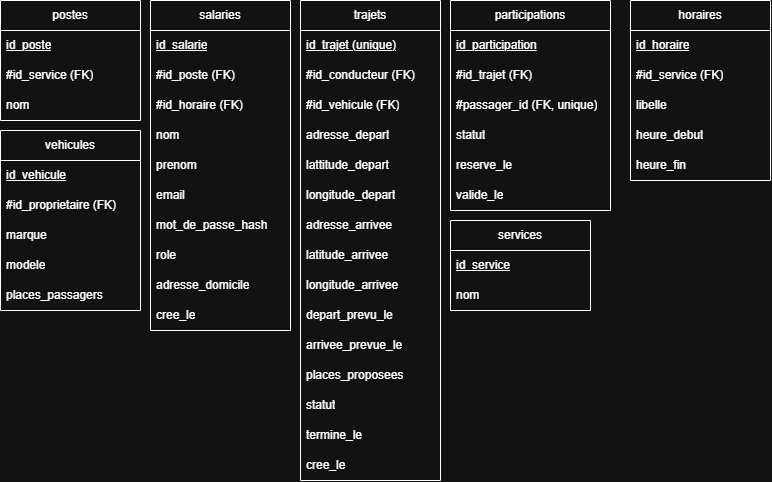

The diagram above was exported from draw.io. Its source (the exported page's mxGraphModel, read from the mxfile embedded in the PNG):
<mxGraphModel dx="1178" dy="648" grid="1" gridSize="10" guides="1" tooltips="1" connect="1" arrows="1" fold="1" page="1" pageScale="1" pageWidth="827" pageHeight="1169" math="0" shadow="0">
  <root>
    <mxCell id="0" />
    <mxCell id="1" parent="0" />
    <mxCell id="wIg69FdXjR0OeWi160mE-1" parent="1" style="swimlane;fontStyle=0;childLayout=stackLayout;horizontal=1;startSize=30;horizontalStack=0;resizeParent=1;resizeParentMax=0;resizeLast=0;collapsible=1;marginBottom=0;whiteSpace=wrap;html=1;" value="services" vertex="1">
      <mxGeometry height="90" width="140" x="540" y="610" as="geometry" />
    </mxCell>
    <mxCell id="wIg69FdXjR0OeWi160mE-2" parent="wIg69FdXjR0OeWi160mE-1" style="text;strokeColor=none;fillColor=none;align=left;verticalAlign=middle;spacingLeft=4;spacingRight=4;overflow=hidden;points=[[0,0.5],[1,0.5]];portConstraint=eastwest;rotatable=0;whiteSpace=wrap;html=1;fontStyle=4" value="id_service" vertex="1">
      <mxGeometry height="30" width="140" y="30" as="geometry" />
    </mxCell>
    <mxCell id="wIg69FdXjR0OeWi160mE-3" parent="wIg69FdXjR0OeWi160mE-1" style="text;strokeColor=none;fillColor=none;align=left;verticalAlign=middle;spacingLeft=4;spacingRight=4;overflow=hidden;points=[[0,0.5],[1,0.5]];portConstraint=eastwest;rotatable=0;whiteSpace=wrap;html=1;" value="nom" vertex="1">
      <mxGeometry height="30" width="140" y="60" as="geometry" />
    </mxCell>
    <mxCell id="wIg69FdXjR0OeWi160mE-4" parent="1" style="swimlane;fontStyle=0;childLayout=stackLayout;horizontal=1;startSize=30;horizontalStack=0;resizeParent=1;resizeParentMax=0;resizeLast=0;collapsible=1;marginBottom=0;whiteSpace=wrap;html=1;" value="postes" vertex="1">
      <mxGeometry height="120" width="140" x="90" y="390" as="geometry" />
    </mxCell>
    <mxCell id="wIg69FdXjR0OeWi160mE-5" parent="wIg69FdXjR0OeWi160mE-4" style="text;strokeColor=none;fillColor=none;align=left;verticalAlign=middle;spacingLeft=4;spacingRight=4;overflow=hidden;points=[[0,0.5],[1,0.5]];portConstraint=eastwest;rotatable=0;whiteSpace=wrap;html=1;fontStyle=4" value="id_poste" vertex="1">
      <mxGeometry height="30" width="140" y="30" as="geometry" />
    </mxCell>
    <mxCell id="wIg69FdXjR0OeWi160mE-6" parent="wIg69FdXjR0OeWi160mE-4" style="text;strokeColor=none;fillColor=none;align=left;verticalAlign=middle;spacingLeft=4;spacingRight=4;overflow=hidden;points=[[0,0.5],[1,0.5]];portConstraint=eastwest;rotatable=0;whiteSpace=wrap;html=1;" value="#id_service (FK)" vertex="1">
      <mxGeometry height="30" width="140" y="60" as="geometry" />
    </mxCell>
    <mxCell id="wIg69FdXjR0OeWi160mE-7" parent="wIg69FdXjR0OeWi160mE-4" style="text;strokeColor=none;fillColor=none;align=left;verticalAlign=middle;spacingLeft=4;spacingRight=4;overflow=hidden;points=[[0,0.5],[1,0.5]];portConstraint=eastwest;rotatable=0;whiteSpace=wrap;html=1;" value="nom" vertex="1">
      <mxGeometry height="30" width="140" y="90" as="geometry" />
    </mxCell>
    <mxCell id="wIg69FdXjR0OeWi160mE-8" parent="1" style="swimlane;fontStyle=0;childLayout=stackLayout;horizontal=1;startSize=30;horizontalStack=0;resizeParent=1;resizeParentMax=0;resizeLast=0;collapsible=1;marginBottom=0;whiteSpace=wrap;html=1;" value="horaires" vertex="1">
      <mxGeometry height="180" width="140" x="720" y="390" as="geometry" />
    </mxCell>
    <mxCell id="wIg69FdXjR0OeWi160mE-9" parent="wIg69FdXjR0OeWi160mE-8" style="text;strokeColor=none;fillColor=none;align=left;verticalAlign=middle;spacingLeft=4;spacingRight=4;overflow=hidden;points=[[0,0.5],[1,0.5]];portConstraint=eastwest;rotatable=0;whiteSpace=wrap;html=1;fontStyle=4" value="id_horaire" vertex="1">
      <mxGeometry height="30" width="140" y="30" as="geometry" />
    </mxCell>
    <mxCell id="wIg69FdXjR0OeWi160mE-10" parent="wIg69FdXjR0OeWi160mE-8" style="text;strokeColor=none;fillColor=none;align=left;verticalAlign=middle;spacingLeft=4;spacingRight=4;overflow=hidden;points=[[0,0.5],[1,0.5]];portConstraint=eastwest;rotatable=0;whiteSpace=wrap;html=1;" value="#id_service (FK)" vertex="1">
      <mxGeometry height="30" width="140" y="60" as="geometry" />
    </mxCell>
    <mxCell id="wIg69FdXjR0OeWi160mE-11" parent="wIg69FdXjR0OeWi160mE-8" style="text;strokeColor=none;fillColor=none;align=left;verticalAlign=middle;spacingLeft=4;spacingRight=4;overflow=hidden;points=[[0,0.5],[1,0.5]];portConstraint=eastwest;rotatable=0;whiteSpace=wrap;html=1;" value="libelle" vertex="1">
      <mxGeometry height="30" width="140" y="90" as="geometry" />
    </mxCell>
    <mxCell id="wIg69FdXjR0OeWi160mE-12" parent="wIg69FdXjR0OeWi160mE-8" style="text;strokeColor=none;fillColor=none;align=left;verticalAlign=middle;spacingLeft=4;spacingRight=4;overflow=hidden;points=[[0,0.5],[1,0.5]];portConstraint=eastwest;rotatable=0;whiteSpace=wrap;html=1;" value="heure_debut" vertex="1">
      <mxGeometry height="30" width="140" y="120" as="geometry" />
    </mxCell>
    <mxCell id="wIg69FdXjR0OeWi160mE-13" parent="wIg69FdXjR0OeWi160mE-8" style="text;strokeColor=none;fillColor=none;align=left;verticalAlign=middle;spacingLeft=4;spacingRight=4;overflow=hidden;points=[[0,0.5],[1,0.5]];portConstraint=eastwest;rotatable=0;whiteSpace=wrap;html=1;" value="heure_fin" vertex="1">
      <mxGeometry height="30" width="140" y="150" as="geometry" />
    </mxCell>
    <mxCell id="wIg69FdXjR0OeWi160mE-14" parent="1" style="swimlane;fontStyle=0;childLayout=stackLayout;horizontal=1;startSize=30;horizontalStack=0;resizeParent=1;resizeParentMax=0;resizeLast=0;collapsible=1;marginBottom=0;whiteSpace=wrap;html=1;" value="salaries" vertex="1">
      <mxGeometry height="330" width="140" x="240" y="390" as="geometry" />
    </mxCell>
    <mxCell id="wIg69FdXjR0OeWi160mE-15" parent="wIg69FdXjR0OeWi160mE-14" style="text;strokeColor=none;fillColor=none;align=left;verticalAlign=middle;spacingLeft=4;spacingRight=4;overflow=hidden;points=[[0,0.5],[1,0.5]];portConstraint=eastwest;rotatable=0;whiteSpace=wrap;html=1;fontStyle=4" value="id_salarie" vertex="1">
      <mxGeometry height="30" width="140" y="30" as="geometry" />
    </mxCell>
    <mxCell id="wIg69FdXjR0OeWi160mE-16" parent="wIg69FdXjR0OeWi160mE-14" style="text;strokeColor=none;fillColor=none;align=left;verticalAlign=middle;spacingLeft=4;spacingRight=4;overflow=hidden;points=[[0,0.5],[1,0.5]];portConstraint=eastwest;rotatable=0;whiteSpace=wrap;html=1;" value="#id_poste (FK)" vertex="1">
      <mxGeometry height="30" width="140" y="60" as="geometry" />
    </mxCell>
    <mxCell id="wIg69FdXjR0OeWi160mE-17" parent="wIg69FdXjR0OeWi160mE-14" style="text;strokeColor=none;fillColor=none;align=left;verticalAlign=middle;spacingLeft=4;spacingRight=4;overflow=hidden;points=[[0,0.5],[1,0.5]];portConstraint=eastwest;rotatable=0;whiteSpace=wrap;html=1;" value="#id_horaire (FK)" vertex="1">
      <mxGeometry height="30" width="140" y="90" as="geometry" />
    </mxCell>
    <mxCell id="wIg69FdXjR0OeWi160mE-18" parent="wIg69FdXjR0OeWi160mE-14" style="text;strokeColor=none;fillColor=none;align=left;verticalAlign=middle;spacingLeft=4;spacingRight=4;overflow=hidden;points=[[0,0.5],[1,0.5]];portConstraint=eastwest;rotatable=0;whiteSpace=wrap;html=1;" value="nom" vertex="1">
      <mxGeometry height="30" width="140" y="120" as="geometry" />
    </mxCell>
    <mxCell id="wIg69FdXjR0OeWi160mE-19" parent="wIg69FdXjR0OeWi160mE-14" style="text;strokeColor=none;fillColor=none;align=left;verticalAlign=middle;spacingLeft=4;spacingRight=4;overflow=hidden;points=[[0,0.5],[1,0.5]];portConstraint=eastwest;rotatable=0;whiteSpace=wrap;html=1;" value="prenom" vertex="1">
      <mxGeometry height="30" width="140" y="150" as="geometry" />
    </mxCell>
    <mxCell id="wIg69FdXjR0OeWi160mE-20" parent="wIg69FdXjR0OeWi160mE-14" style="text;strokeColor=none;fillColor=none;align=left;verticalAlign=middle;spacingLeft=4;spacingRight=4;overflow=hidden;points=[[0,0.5],[1,0.5]];portConstraint=eastwest;rotatable=0;whiteSpace=wrap;html=1;" value="email" vertex="1">
      <mxGeometry height="30" width="140" y="180" as="geometry" />
    </mxCell>
    <mxCell id="wIg69FdXjR0OeWi160mE-21" parent="wIg69FdXjR0OeWi160mE-14" style="text;strokeColor=none;fillColor=none;align=left;verticalAlign=middle;spacingLeft=4;spacingRight=4;overflow=hidden;points=[[0,0.5],[1,0.5]];portConstraint=eastwest;rotatable=0;whiteSpace=wrap;html=1;" value="mot_de_passe_hash" vertex="1">
      <mxGeometry height="30" width="140" y="210" as="geometry" />
    </mxCell>
    <mxCell id="wIg69FdXjR0OeWi160mE-22" parent="wIg69FdXjR0OeWi160mE-14" style="text;strokeColor=none;fillColor=none;align=left;verticalAlign=middle;spacingLeft=4;spacingRight=4;overflow=hidden;points=[[0,0.5],[1,0.5]];portConstraint=eastwest;rotatable=0;whiteSpace=wrap;html=1;" value="role" vertex="1">
      <mxGeometry height="30" width="140" y="240" as="geometry" />
    </mxCell>
    <mxCell id="wIg69FdXjR0OeWi160mE-23" parent="wIg69FdXjR0OeWi160mE-14" style="text;strokeColor=none;fillColor=none;align=left;verticalAlign=middle;spacingLeft=4;spacingRight=4;overflow=hidden;points=[[0,0.5],[1,0.5]];portConstraint=eastwest;rotatable=0;whiteSpace=wrap;html=1;" value="adresse_domicile" vertex="1">
      <mxGeometry height="30" width="140" y="270" as="geometry" />
    </mxCell>
    <mxCell id="wIg69FdXjR0OeWi160mE-26" parent="wIg69FdXjR0OeWi160mE-14" style="text;strokeColor=none;fillColor=none;align=left;verticalAlign=middle;spacingLeft=4;spacingRight=4;overflow=hidden;points=[[0,0.5],[1,0.5]];portConstraint=eastwest;rotatable=0;whiteSpace=wrap;html=1;" value="cree_le" vertex="1">
      <mxGeometry height="30" width="140" y="300" as="geometry" />
    </mxCell>
    <mxCell id="wIg69FdXjR0OeWi160mE-27" parent="1" style="swimlane;fontStyle=0;childLayout=stackLayout;horizontal=1;startSize=30;horizontalStack=0;resizeParent=1;resizeParentMax=0;resizeLast=0;collapsible=1;marginBottom=0;whiteSpace=wrap;html=1;" value="trajets" vertex="1">
      <mxGeometry height="480" width="140" x="390" y="390" as="geometry" />
    </mxCell>
    <mxCell id="wIg69FdXjR0OeWi160mE-28" parent="wIg69FdXjR0OeWi160mE-27" style="text;strokeColor=none;fillColor=none;align=left;verticalAlign=middle;spacingLeft=4;spacingRight=4;overflow=hidden;points=[[0,0.5],[1,0.5]];portConstraint=eastwest;rotatable=0;whiteSpace=wrap;html=1;fontStyle=4" value="id_trajet (unique)" vertex="1">
      <mxGeometry height="30" width="140" y="30" as="geometry" />
    </mxCell>
    <mxCell id="wIg69FdXjR0OeWi160mE-29" parent="wIg69FdXjR0OeWi160mE-27" style="text;strokeColor=none;fillColor=none;align=left;verticalAlign=middle;spacingLeft=4;spacingRight=4;overflow=hidden;points=[[0,0.5],[1,0.5]];portConstraint=eastwest;rotatable=0;whiteSpace=wrap;html=1;" value="#id_conducteur (FK)" vertex="1">
      <mxGeometry height="30" width="140" y="60" as="geometry" />
    </mxCell>
    <mxCell id="wIg69FdXjR0OeWi160mE-30" parent="wIg69FdXjR0OeWi160mE-27" style="text;strokeColor=none;fillColor=none;align=left;verticalAlign=middle;spacingLeft=4;spacingRight=4;overflow=hidden;points=[[0,0.5],[1,0.5]];portConstraint=eastwest;rotatable=0;whiteSpace=wrap;html=1;" value="#id_vehicule (FK)" vertex="1">
      <mxGeometry height="30" width="140" y="90" as="geometry" />
    </mxCell>
    <mxCell id="wIg69FdXjR0OeWi160mE-32" parent="wIg69FdXjR0OeWi160mE-27" style="text;strokeColor=none;fillColor=none;align=left;verticalAlign=middle;spacingLeft=4;spacingRight=4;overflow=hidden;points=[[0,0.5],[1,0.5]];portConstraint=eastwest;rotatable=0;whiteSpace=wrap;html=1;" value="adresse_depart" vertex="1">
      <mxGeometry height="30" width="140" y="120" as="geometry" />
    </mxCell>
    <mxCell id="ovztTstw_NtwsbJB5npb-1" parent="wIg69FdXjR0OeWi160mE-27" style="text;strokeColor=none;fillColor=none;align=left;verticalAlign=middle;spacingLeft=4;spacingRight=4;overflow=hidden;points=[[0,0.5],[1,0.5]];portConstraint=eastwest;rotatable=0;whiteSpace=wrap;html=1;" value="lattitude_depart" vertex="1">
      <mxGeometry height="30" width="140" y="150" as="geometry" />
    </mxCell>
    <mxCell id="ovztTstw_NtwsbJB5npb-2" parent="wIg69FdXjR0OeWi160mE-27" style="text;strokeColor=none;fillColor=none;align=left;verticalAlign=middle;spacingLeft=4;spacingRight=4;overflow=hidden;points=[[0,0.5],[1,0.5]];portConstraint=eastwest;rotatable=0;whiteSpace=wrap;html=1;" value="longitude_depart" vertex="1">
      <mxGeometry height="30" width="140" y="180" as="geometry" />
    </mxCell>
    <mxCell id="ovztTstw_NtwsbJB5npb-3" parent="wIg69FdXjR0OeWi160mE-27" style="text;strokeColor=none;fillColor=none;align=left;verticalAlign=middle;spacingLeft=4;spacingRight=4;overflow=hidden;points=[[0,0.5],[1,0.5]];portConstraint=eastwest;rotatable=0;whiteSpace=wrap;html=1;" value="adresse_arrivee" vertex="1">
      <mxGeometry height="30" width="140" y="210" as="geometry" />
    </mxCell>
    <mxCell id="ovztTstw_NtwsbJB5npb-5" parent="wIg69FdXjR0OeWi160mE-27" style="text;strokeColor=none;fillColor=none;align=left;verticalAlign=middle;spacingLeft=4;spacingRight=4;overflow=hidden;points=[[0,0.5],[1,0.5]];portConstraint=eastwest;rotatable=0;whiteSpace=wrap;html=1;" value="latitude_arrivee" vertex="1">
      <mxGeometry height="30" width="140" y="240" as="geometry" />
    </mxCell>
    <mxCell id="ovztTstw_NtwsbJB5npb-6" parent="wIg69FdXjR0OeWi160mE-27" style="text;strokeColor=none;fillColor=none;align=left;verticalAlign=middle;spacingLeft=4;spacingRight=4;overflow=hidden;points=[[0,0.5],[1,0.5]];portConstraint=eastwest;rotatable=0;whiteSpace=wrap;html=1;" value="longitude_arrivee" vertex="1">
      <mxGeometry height="30" width="140" y="270" as="geometry" />
    </mxCell>
    <mxCell id="wIg69FdXjR0OeWi160mE-33" parent="wIg69FdXjR0OeWi160mE-27" style="text;strokeColor=none;fillColor=none;align=left;verticalAlign=middle;spacingLeft=4;spacingRight=4;overflow=hidden;points=[[0,0.5],[1,0.5]];portConstraint=eastwest;rotatable=0;whiteSpace=wrap;html=1;" value="depart_prevu_le" vertex="1">
      <mxGeometry height="30" width="140" y="300" as="geometry" />
    </mxCell>
    <mxCell id="wIg69FdXjR0OeWi160mE-34" parent="wIg69FdXjR0OeWi160mE-27" style="text;strokeColor=none;fillColor=none;align=left;verticalAlign=middle;spacingLeft=4;spacingRight=4;overflow=hidden;points=[[0,0.5],[1,0.5]];portConstraint=eastwest;rotatable=0;whiteSpace=wrap;html=1;" value="arrivee_prevue_le" vertex="1">
      <mxGeometry height="30" width="140" y="330" as="geometry" />
    </mxCell>
    <mxCell id="wIg69FdXjR0OeWi160mE-35" parent="wIg69FdXjR0OeWi160mE-27" style="text;strokeColor=none;fillColor=none;align=left;verticalAlign=middle;spacingLeft=4;spacingRight=4;overflow=hidden;points=[[0,0.5],[1,0.5]];portConstraint=eastwest;rotatable=0;whiteSpace=wrap;html=1;" value="places_proposees" vertex="1">
      <mxGeometry height="30" width="140" y="360" as="geometry" />
    </mxCell>
    <mxCell id="wIg69FdXjR0OeWi160mE-36" parent="wIg69FdXjR0OeWi160mE-27" style="text;strokeColor=none;fillColor=none;align=left;verticalAlign=middle;spacingLeft=4;spacingRight=4;overflow=hidden;points=[[0,0.5],[1,0.5]];portConstraint=eastwest;rotatable=0;whiteSpace=wrap;html=1;" value="statut" vertex="1">
      <mxGeometry height="30" width="140" y="390" as="geometry" />
    </mxCell>
    <mxCell id="wIg69FdXjR0OeWi160mE-37" parent="wIg69FdXjR0OeWi160mE-27" style="text;strokeColor=none;fillColor=none;align=left;verticalAlign=middle;spacingLeft=4;spacingRight=4;overflow=hidden;points=[[0,0.5],[1,0.5]];portConstraint=eastwest;rotatable=0;whiteSpace=wrap;html=1;" value="termine_le" vertex="1">
      <mxGeometry height="30" width="140" y="420" as="geometry" />
    </mxCell>
    <mxCell id="wIg69FdXjR0OeWi160mE-38" parent="wIg69FdXjR0OeWi160mE-27" style="text;strokeColor=none;fillColor=none;align=left;verticalAlign=middle;spacingLeft=4;spacingRight=4;overflow=hidden;points=[[0,0.5],[1,0.5]];portConstraint=eastwest;rotatable=0;whiteSpace=wrap;html=1;" value="cree_le" vertex="1">
      <mxGeometry height="30" width="140" y="450" as="geometry" />
    </mxCell>
    <mxCell id="wIg69FdXjR0OeWi160mE-39" parent="1" style="swimlane;fontStyle=0;childLayout=stackLayout;horizontal=1;startSize=30;horizontalStack=0;resizeParent=1;resizeParentMax=0;resizeLast=0;collapsible=1;marginBottom=0;whiteSpace=wrap;html=1;" value="vehicules" vertex="1">
      <mxGeometry height="180" width="140" x="90" y="520" as="geometry" />
    </mxCell>
    <mxCell id="wIg69FdXjR0OeWi160mE-40" parent="wIg69FdXjR0OeWi160mE-39" style="text;strokeColor=none;fillColor=none;align=left;verticalAlign=middle;spacingLeft=4;spacingRight=4;overflow=hidden;points=[[0,0.5],[1,0.5]];portConstraint=eastwest;rotatable=0;whiteSpace=wrap;html=1;fontStyle=4" value="id_vehicule" vertex="1">
      <mxGeometry height="30" width="140" y="30" as="geometry" />
    </mxCell>
    <mxCell id="wIg69FdXjR0OeWi160mE-41" parent="wIg69FdXjR0OeWi160mE-39" style="text;strokeColor=none;fillColor=none;align=left;verticalAlign=middle;spacingLeft=4;spacingRight=4;overflow=hidden;points=[[0,0.5],[1,0.5]];portConstraint=eastwest;rotatable=0;whiteSpace=wrap;html=1;" value="#id_proprietaire (FK)" vertex="1">
      <mxGeometry height="30" width="140" y="60" as="geometry" />
    </mxCell>
    <mxCell id="wIg69FdXjR0OeWi160mE-42" parent="wIg69FdXjR0OeWi160mE-39" style="text;strokeColor=none;fillColor=none;align=left;verticalAlign=middle;spacingLeft=4;spacingRight=4;overflow=hidden;points=[[0,0.5],[1,0.5]];portConstraint=eastwest;rotatable=0;whiteSpace=wrap;html=1;" value="marque" vertex="1">
      <mxGeometry height="30" width="140" y="90" as="geometry" />
    </mxCell>
    <mxCell id="wIg69FdXjR0OeWi160mE-43" parent="wIg69FdXjR0OeWi160mE-39" style="text;strokeColor=none;fillColor=none;align=left;verticalAlign=middle;spacingLeft=4;spacingRight=4;overflow=hidden;points=[[0,0.5],[1,0.5]];portConstraint=eastwest;rotatable=0;whiteSpace=wrap;html=1;" value="modele" vertex="1">
      <mxGeometry height="30" width="140" y="120" as="geometry" />
    </mxCell>
    <mxCell id="wIg69FdXjR0OeWi160mE-44" parent="wIg69FdXjR0OeWi160mE-39" style="text;strokeColor=none;fillColor=none;align=left;verticalAlign=middle;spacingLeft=4;spacingRight=4;overflow=hidden;points=[[0,0.5],[1,0.5]];portConstraint=eastwest;rotatable=0;whiteSpace=wrap;html=1;" value="places_passagers" vertex="1">
      <mxGeometry height="30" width="140" y="150" as="geometry" />
    </mxCell>
    <mxCell id="wIg69FdXjR0OeWi160mE-45" parent="1" style="swimlane;fontStyle=0;childLayout=stackLayout;horizontal=1;startSize=30;horizontalStack=0;resizeParent=1;resizeParentMax=0;resizeLast=0;collapsible=1;marginBottom=0;whiteSpace=wrap;html=1;" value="participations" vertex="1">
      <mxGeometry height="210" width="160" x="540" y="390" as="geometry" />
    </mxCell>
    <mxCell id="wIg69FdXjR0OeWi160mE-46" parent="wIg69FdXjR0OeWi160mE-45" style="text;strokeColor=none;fillColor=none;align=left;verticalAlign=middle;spacingLeft=4;spacingRight=4;overflow=hidden;points=[[0,0.5],[1,0.5]];portConstraint=eastwest;rotatable=0;whiteSpace=wrap;html=1;fontStyle=4" value="id_participation" vertex="1">
      <mxGeometry height="30" width="160" y="30" as="geometry" />
    </mxCell>
    <mxCell id="wIg69FdXjR0OeWi160mE-47" parent="wIg69FdXjR0OeWi160mE-45" style="text;strokeColor=none;fillColor=none;align=left;verticalAlign=middle;spacingLeft=4;spacingRight=4;overflow=hidden;points=[[0,0.5],[1,0.5]];portConstraint=eastwest;rotatable=0;whiteSpace=wrap;html=1;" value="#id_trajet (FK)" vertex="1">
      <mxGeometry height="30" width="160" y="60" as="geometry" />
    </mxCell>
    <mxCell id="wIg69FdXjR0OeWi160mE-48" parent="wIg69FdXjR0OeWi160mE-45" style="text;strokeColor=none;fillColor=none;align=left;verticalAlign=middle;spacingLeft=4;spacingRight=4;overflow=hidden;points=[[0,0.5],[1,0.5]];portConstraint=eastwest;rotatable=0;whiteSpace=wrap;html=1;" value="#passager_id (FK, unique)" vertex="1">
      <mxGeometry height="30" width="160" y="90" as="geometry" />
    </mxCell>
    <mxCell id="wIg69FdXjR0OeWi160mE-49" parent="wIg69FdXjR0OeWi160mE-45" style="text;strokeColor=none;fillColor=none;align=left;verticalAlign=middle;spacingLeft=4;spacingRight=4;overflow=hidden;points=[[0,0.5],[1,0.5]];portConstraint=eastwest;rotatable=0;whiteSpace=wrap;html=1;" value="statut" vertex="1">
      <mxGeometry height="30" width="160" y="120" as="geometry" />
    </mxCell>
    <mxCell id="wIg69FdXjR0OeWi160mE-50" parent="wIg69FdXjR0OeWi160mE-45" style="text;strokeColor=none;fillColor=none;align=left;verticalAlign=middle;spacingLeft=4;spacingRight=4;overflow=hidden;points=[[0,0.5],[1,0.5]];portConstraint=eastwest;rotatable=0;whiteSpace=wrap;html=1;" value="reserve_le" vertex="1">
      <mxGeometry height="30" width="160" y="150" as="geometry" />
    </mxCell>
    <mxCell id="wIg69FdXjR0OeWi160mE-51" parent="wIg69FdXjR0OeWi160mE-45" style="text;strokeColor=none;fillColor=none;align=left;verticalAlign=middle;spacingLeft=4;spacingRight=4;overflow=hidden;points=[[0,0.5],[1,0.5]];portConstraint=eastwest;rotatable=0;whiteSpace=wrap;html=1;" value="valide_le" vertex="1">
      <mxGeometry height="30" width="160" y="180" as="geometry" />
    </mxCell>
  </root>
</mxGraphModel>